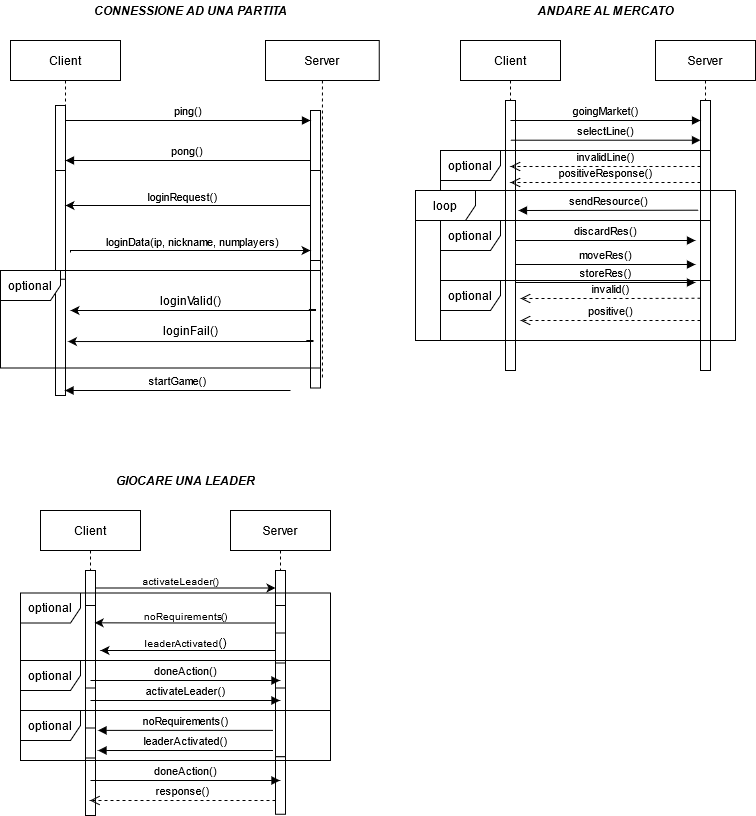

The diagram above was exported from draw.io. Its source (the exported page's mxGraphModel, read from the mxfile embedded in the PNG):
<mxGraphModel dx="1422" dy="763" grid="1" gridSize="10" guides="1" tooltips="1" connect="1" arrows="1" fold="1" page="1" pageScale="1" pageWidth="850" pageHeight="1100" math="0" shadow="0">
  <root>
    <mxCell id="0" />
    <mxCell id="1" parent="0" />
    <mxCell id="3nuBFxr9cyL0pnOWT2aG-1" value="Client" style="shape=umlLifeline;perimeter=lifelinePerimeter;container=1;collapsible=0;recursiveResize=0;rounded=0;shadow=0;strokeWidth=1;" parent="1" vertex="1">
      <mxGeometry x="30" y="70" width="110" height="350" as="geometry" />
    </mxCell>
    <mxCell id="3nuBFxr9cyL0pnOWT2aG-2" value="" style="points=[];perimeter=orthogonalPerimeter;rounded=0;shadow=0;strokeWidth=1;" parent="3nuBFxr9cyL0pnOWT2aG-1" vertex="1">
      <mxGeometry x="45" y="70" width="10" height="280" as="geometry" />
    </mxCell>
    <mxCell id="cuhsEywuEXdh7nJJWwJj-14" value="" style="verticalLabelPosition=bottom;verticalAlign=top;html=1;shape=mxgraph.basic.rect;fillColor2=none;strokeWidth=1;size=20;indent=5;rotation=-90;" parent="3nuBFxr9cyL0pnOWT2aG-1" vertex="1">
      <mxGeometry x="-10" y="290" width="120" height="10" as="geometry" />
    </mxCell>
    <mxCell id="cuhsEywuEXdh7nJJWwJj-15" value="" style="verticalLabelPosition=bottom;verticalAlign=top;html=1;shape=mxgraph.basic.rect;fillColor2=none;strokeWidth=1;size=20;indent=5;rotation=-90;" parent="3nuBFxr9cyL0pnOWT2aG-1" vertex="1">
      <mxGeometry x="15" y="95" width="70" height="10" as="geometry" />
    </mxCell>
    <mxCell id="cuhsEywuEXdh7nJJWwJj-18" value="" style="verticalLabelPosition=bottom;verticalAlign=top;html=1;shape=mxgraph.basic.rect;fillColor2=none;strokeWidth=1;size=20;indent=5;rotation=-90;" parent="3nuBFxr9cyL0pnOWT2aG-1" vertex="1">
      <mxGeometry x="-4.37" y="179.38" width="108.75" height="10" as="geometry" />
    </mxCell>
    <mxCell id="3nuBFxr9cyL0pnOWT2aG-5" value="Server" style="shape=umlLifeline;perimeter=lifelinePerimeter;container=1;collapsible=0;recursiveResize=0;rounded=0;shadow=0;strokeWidth=1;" parent="1" vertex="1">
      <mxGeometry x="285" y="70" width="113.75" height="340" as="geometry" />
    </mxCell>
    <mxCell id="3nuBFxr9cyL0pnOWT2aG-6" value="" style="points=[];perimeter=orthogonalPerimeter;rounded=0;shadow=0;strokeWidth=1;" parent="3nuBFxr9cyL0pnOWT2aG-5" vertex="1">
      <mxGeometry x="45" y="80" width="10" height="260" as="geometry" />
    </mxCell>
    <mxCell id="cuhsEywuEXdh7nJJWwJj-16" value="" style="verticalLabelPosition=bottom;verticalAlign=top;html=1;shape=mxgraph.basic.rect;fillColor2=none;strokeWidth=1;size=20;indent=5;rotation=-90;" parent="3nuBFxr9cyL0pnOWT2aG-5" vertex="1">
      <mxGeometry x="15" y="100" width="70" height="10" as="geometry" />
    </mxCell>
    <mxCell id="cuhsEywuEXdh7nJJWwJj-17" value="" style="verticalLabelPosition=bottom;verticalAlign=top;html=1;shape=mxgraph.basic.rect;fillColor2=none;strokeWidth=1;size=20;indent=5;rotation=-90;" parent="3nuBFxr9cyL0pnOWT2aG-5" vertex="1">
      <mxGeometry x="3.75" y="171.25" width="92.5" height="10" as="geometry" />
    </mxCell>
    <mxCell id="cuhsEywuEXdh7nJJWwJj-20" value="" style="verticalLabelPosition=bottom;verticalAlign=top;html=1;shape=mxgraph.basic.rect;fillColor2=none;strokeWidth=1;size=20;indent=5;rotation=-90;" parent="3nuBFxr9cyL0pnOWT2aG-5" vertex="1">
      <mxGeometry x="-13.75" y="278.75" width="127.5" height="10" as="geometry" />
    </mxCell>
    <mxCell id="3nuBFxr9cyL0pnOWT2aG-8" value="ping()" style="verticalAlign=bottom;endArrow=block;entryX=0;entryY=0;shadow=0;strokeWidth=1;" parent="1" source="3nuBFxr9cyL0pnOWT2aG-2" target="3nuBFxr9cyL0pnOWT2aG-6" edge="1">
      <mxGeometry relative="1" as="geometry">
        <mxPoint x="185" y="150" as="sourcePoint" />
      </mxGeometry>
    </mxCell>
    <mxCell id="3nuBFxr9cyL0pnOWT2aG-9" value="pong()" style="verticalAlign=bottom;endArrow=block;entryX=1;entryY=0;shadow=0;strokeWidth=1;" parent="1" source="3nuBFxr9cyL0pnOWT2aG-6" edge="1">
      <mxGeometry relative="1" as="geometry">
        <mxPoint x="150" y="190" as="sourcePoint" />
        <mxPoint x="85" y="190" as="targetPoint" />
      </mxGeometry>
    </mxCell>
    <mxCell id="cuhsEywuEXdh7nJJWwJj-4" style="edgeStyle=orthogonalEdgeStyle;rounded=0;orthogonalLoop=1;jettySize=auto;html=1;" parent="1" source="3nuBFxr9cyL0pnOWT2aG-6" edge="1">
      <mxGeometry relative="1" as="geometry">
        <mxPoint x="85" y="235.0000000000001" as="targetPoint" />
        <Array as="points">
          <mxPoint x="180" y="235" />
          <mxPoint x="180" y="235" />
        </Array>
      </mxGeometry>
    </mxCell>
    <mxCell id="cuhsEywuEXdh7nJJWwJj-5" value="&lt;div&gt;loginRequest()&lt;/div&gt;" style="edgeLabel;html=1;align=center;verticalAlign=middle;resizable=0;points=[];" parent="cuhsEywuEXdh7nJJWwJj-4" vertex="1" connectable="0">
      <mxGeometry x="0.1569" y="2" relative="1" as="geometry">
        <mxPoint x="13" y="-12" as="offset" />
      </mxGeometry>
    </mxCell>
    <mxCell id="cuhsEywuEXdh7nJJWwJj-7" style="edgeStyle=orthogonalEdgeStyle;rounded=0;orthogonalLoop=1;jettySize=auto;html=1;" parent="1" edge="1">
      <mxGeometry relative="1" as="geometry">
        <mxPoint x="90" y="282" as="sourcePoint" />
        <mxPoint x="330" y="280" as="targetPoint" />
        <Array as="points">
          <mxPoint x="90" y="280" />
        </Array>
      </mxGeometry>
    </mxCell>
    <mxCell id="cuhsEywuEXdh7nJJWwJj-8" value="loginData(ip, nickname, numplayers)" style="edgeLabel;html=1;align=center;verticalAlign=middle;resizable=0;points=[];" parent="cuhsEywuEXdh7nJJWwJj-7" vertex="1" connectable="0">
      <mxGeometry x="-0.2257" y="-1" relative="1" as="geometry">
        <mxPoint x="29" y="-11" as="offset" />
      </mxGeometry>
    </mxCell>
    <mxCell id="cuhsEywuEXdh7nJJWwJj-21" style="edgeStyle=orthogonalEdgeStyle;rounded=0;orthogonalLoop=1;jettySize=auto;html=1;exitX=0.616;exitY=-0.167;exitDx=0;exitDy=0;exitPerimeter=0;" parent="1" source="cuhsEywuEXdh7nJJWwJj-20" edge="1">
      <mxGeometry relative="1" as="geometry">
        <mxPoint x="335" y="320" as="sourcePoint" />
        <mxPoint x="90" y="340" as="targetPoint" />
        <Array as="points">
          <mxPoint x="335" y="339" />
          <mxPoint x="335" y="340" />
        </Array>
      </mxGeometry>
    </mxCell>
    <mxCell id="cuhsEywuEXdh7nJJWwJj-22" value="loginValid()" style="text;html=1;align=center;verticalAlign=middle;resizable=0;points=[];autosize=1;strokeColor=none;" parent="1" vertex="1">
      <mxGeometry x="170" y="320" width="80" height="20" as="geometry" />
    </mxCell>
    <mxCell id="cuhsEywuEXdh7nJJWwJj-23" style="edgeStyle=orthogonalEdgeStyle;rounded=0;orthogonalLoop=1;jettySize=auto;html=1;exitX=0.616;exitY=-0.167;exitDx=0;exitDy=0;exitPerimeter=0;" parent="1" edge="1">
      <mxGeometry relative="1" as="geometry">
        <mxPoint x="325.83000000000015" y="370.00000000000006" as="sourcePoint" />
        <mxPoint x="87.5" y="371.04000000000013" as="targetPoint" />
        <Array as="points">
          <mxPoint x="332.5" y="370.04" />
          <mxPoint x="332.5" y="371.04" />
        </Array>
      </mxGeometry>
    </mxCell>
    <mxCell id="cuhsEywuEXdh7nJJWwJj-24" value="&lt;div&gt;loginFail()&lt;/div&gt;" style="text;html=1;align=center;verticalAlign=middle;resizable=0;points=[];autosize=1;strokeColor=none;" parent="1" vertex="1">
      <mxGeometry x="175" y="350" width="70" height="20" as="geometry" />
    </mxCell>
    <mxCell id="cuhsEywuEXdh7nJJWwJj-25" value="&lt;i&gt;&lt;b&gt;CONNESSIONE AD UNA PARTITA&lt;/b&gt;&lt;/i&gt;" style="text;html=1;align=center;verticalAlign=middle;resizable=0;points=[];autosize=1;strokeColor=none;" parent="1" vertex="1">
      <mxGeometry x="105" y="30" width="210" height="20" as="geometry" />
    </mxCell>
    <mxCell id="cuhsEywuEXdh7nJJWwJj-26" value="&lt;div&gt;&lt;i&gt;&lt;b&gt;GIOCARE UNA LEADER&lt;/b&gt;&lt;/i&gt;&lt;/div&gt;" style="text;html=1;align=center;verticalAlign=middle;resizable=0;points=[];autosize=1;strokeColor=none;" parent="1" vertex="1">
      <mxGeometry x="130" y="500" width="150" height="20" as="geometry" />
    </mxCell>
    <mxCell id="cuhsEywuEXdh7nJJWwJj-29" value="&lt;div&gt;Client&lt;/div&gt;" style="shape=umlLifeline;perimeter=lifelinePerimeter;whiteSpace=wrap;html=1;container=1;collapsible=0;recursiveResize=0;outlineConnect=0;" parent="1" vertex="1">
      <mxGeometry x="60" y="540" width="100" height="300" as="geometry" />
    </mxCell>
    <mxCell id="cuhsEywuEXdh7nJJWwJj-31" value="" style="verticalLabelPosition=bottom;verticalAlign=top;html=1;shape=mxgraph.basic.rect;fillColor2=none;strokeWidth=1;size=20;indent=5;rotation=-90;" parent="cuhsEywuEXdh7nJJWwJj-29" vertex="1">
      <mxGeometry x="32.5" y="72.5" width="35" height="10" as="geometry" />
    </mxCell>
    <mxCell id="cuhsEywuEXdh7nJJWwJj-38" value="" style="verticalLabelPosition=bottom;verticalAlign=top;html=1;shape=mxgraph.basic.rect;fillColor2=none;strokeWidth=1;size=20;indent=5;rotation=-90;" parent="cuhsEywuEXdh7nJJWwJj-29" vertex="1">
      <mxGeometry x="6.25" y="133.75" width="87.5" height="10" as="geometry" />
    </mxCell>
    <mxCell id="cuhsEywuEXdh7nJJWwJj-46" value="" style="verticalLabelPosition=bottom;verticalAlign=top;html=1;shape=mxgraph.basic.rect;fillColor2=none;strokeWidth=1;size=20;indent=5;rotation=-90;" parent="cuhsEywuEXdh7nJJWwJj-29" vertex="1">
      <mxGeometry x="26.25" y="196.25" width="47.5" height="10" as="geometry" />
    </mxCell>
    <mxCell id="cuhsEywuEXdh7nJJWwJj-47" value="" style="verticalLabelPosition=bottom;verticalAlign=top;html=1;shape=mxgraph.basic.rect;fillColor2=none;strokeWidth=1;size=20;indent=5;rotation=-90;" parent="cuhsEywuEXdh7nJJWwJj-29" vertex="1">
      <mxGeometry x="32.5" y="230" width="35" height="10" as="geometry" />
    </mxCell>
    <mxCell id="cuhsEywuEXdh7nJJWwJj-62" value="" style="verticalLabelPosition=bottom;verticalAlign=top;html=1;shape=mxgraph.basic.rect;fillColor2=none;strokeWidth=1;size=20;indent=5;rotation=-90;" parent="cuhsEywuEXdh7nJJWwJj-29" vertex="1">
      <mxGeometry x="21.25" y="271.25" width="57.5" height="10" as="geometry" />
    </mxCell>
    <mxCell id="cuhsEywuEXdh7nJJWwJj-30" value="Server" style="shape=umlLifeline;perimeter=lifelinePerimeter;whiteSpace=wrap;html=1;container=1;collapsible=0;recursiveResize=0;outlineConnect=0;" parent="1" vertex="1">
      <mxGeometry x="250" y="540" width="100" height="300" as="geometry" />
    </mxCell>
    <mxCell id="cuhsEywuEXdh7nJJWwJj-32" value="" style="verticalLabelPosition=bottom;verticalAlign=top;html=1;shape=mxgraph.basic.rect;fillColor2=none;strokeWidth=1;size=20;indent=5;rotation=-90;" parent="cuhsEywuEXdh7nJJWwJj-30" vertex="1">
      <mxGeometry x="32.5" y="72.5" width="35" height="10" as="geometry" />
    </mxCell>
    <mxCell id="cuhsEywuEXdh7nJJWwJj-37" value="" style="verticalLabelPosition=bottom;verticalAlign=top;html=1;shape=mxgraph.basic.rect;fillColor2=none;strokeWidth=1;size=20;indent=5;rotation=-90;" parent="cuhsEywuEXdh7nJJWwJj-30" vertex="1">
      <mxGeometry x="32.5" y="107.5" width="35" height="10" as="geometry" />
    </mxCell>
    <mxCell id="cuhsEywuEXdh7nJJWwJj-36" value="" style="verticalLabelPosition=bottom;verticalAlign=top;html=1;shape=mxgraph.basic.rect;fillColor2=none;strokeWidth=1;size=20;indent=5;rotation=-90;" parent="cuhsEywuEXdh7nJJWwJj-30" vertex="1">
      <mxGeometry x="32.5" y="135" width="35" height="10" as="geometry" />
    </mxCell>
    <mxCell id="cuhsEywuEXdh7nJJWwJj-35" value="" style="verticalLabelPosition=bottom;verticalAlign=top;html=1;shape=mxgraph.basic.rect;fillColor2=none;strokeWidth=1;size=20;indent=5;rotation=-90;" parent="cuhsEywuEXdh7nJJWwJj-30" vertex="1">
      <mxGeometry x="36.25" y="161.25" width="27.5" height="10" as="geometry" />
    </mxCell>
    <mxCell id="cuhsEywuEXdh7nJJWwJj-48" value="" style="verticalLabelPosition=bottom;verticalAlign=top;html=1;shape=mxgraph.basic.rect;fillColor2=none;strokeWidth=1;size=20;indent=5;rotation=-90;" parent="cuhsEywuEXdh7nJJWwJj-30" vertex="1">
      <mxGeometry x="15.63" y="206.88" width="68.75" height="10" as="geometry" />
    </mxCell>
    <mxCell id="cuhsEywuEXdh7nJJWwJj-50" value="&lt;div&gt;optional&lt;/div&gt;" style="shape=umlFrame;whiteSpace=wrap;html=1;" parent="cuhsEywuEXdh7nJJWwJj-30" vertex="1">
      <mxGeometry x="-210" y="82.5" width="310" height="67.5" as="geometry" />
    </mxCell>
    <mxCell id="cuhsEywuEXdh7nJJWwJj-63" value="" style="verticalLabelPosition=bottom;verticalAlign=top;html=1;shape=mxgraph.basic.rect;fillColor2=none;strokeWidth=1;size=20;indent=5;rotation=-90;" parent="cuhsEywuEXdh7nJJWwJj-30" vertex="1">
      <mxGeometry x="21.25" y="270" width="57.5" height="10" as="geometry" />
    </mxCell>
    <mxCell id="cuhsEywuEXdh7nJJWwJj-33" style="edgeStyle=orthogonalEdgeStyle;rounded=0;orthogonalLoop=1;jettySize=auto;html=1;" parent="1" source="cuhsEywuEXdh7nJJWwJj-31" target="cuhsEywuEXdh7nJJWwJj-32" edge="1">
      <mxGeometry relative="1" as="geometry" />
    </mxCell>
    <mxCell id="cuhsEywuEXdh7nJJWwJj-34" value="&lt;div&gt;&lt;font style=&quot;font-size: 10px&quot;&gt;activateLeader()&lt;/font&gt;&lt;/div&gt;" style="text;html=1;align=center;verticalAlign=middle;resizable=0;points=[];autosize=1;strokeColor=none;" parent="1" vertex="1">
      <mxGeometry x="155" y="600" width="90" height="20" as="geometry" />
    </mxCell>
    <mxCell id="cuhsEywuEXdh7nJJWwJj-39" style="edgeStyle=orthogonalEdgeStyle;rounded=0;orthogonalLoop=1;jettySize=auto;html=1;entryX=0.802;entryY=0.917;entryDx=0;entryDy=0;entryPerimeter=0;" parent="1" source="cuhsEywuEXdh7nJJWwJj-37" target="cuhsEywuEXdh7nJJWwJj-38" edge="1">
      <mxGeometry relative="1" as="geometry">
        <mxPoint x="180" y="653" as="targetPoint" />
      </mxGeometry>
    </mxCell>
    <mxCell id="cuhsEywuEXdh7nJJWwJj-40" style="edgeStyle=orthogonalEdgeStyle;rounded=0;orthogonalLoop=1;jettySize=auto;html=1;" parent="1" source="cuhsEywuEXdh7nJJWwJj-36" edge="1">
      <mxGeometry relative="1" as="geometry">
        <mxPoint x="120" y="680" as="targetPoint" />
        <Array as="points">
          <mxPoint x="180" y="680" />
          <mxPoint x="180" y="680" />
        </Array>
      </mxGeometry>
    </mxCell>
    <mxCell id="cuhsEywuEXdh7nJJWwJj-41" value="&lt;font style=&quot;font-size: 10px&quot;&gt;noRequirements()&lt;/font&gt;" style="text;html=1;align=center;verticalAlign=middle;resizable=0;points=[];autosize=1;strokeColor=none;" parent="1" vertex="1">
      <mxGeometry x="155" y="635" width="100" height="20" as="geometry" />
    </mxCell>
    <mxCell id="cuhsEywuEXdh7nJJWwJj-42" value="&lt;font style=&quot;font-size: 10px&quot;&gt;leaderActivated&lt;/font&gt;()" style="text;html=1;align=center;verticalAlign=middle;resizable=0;points=[];autosize=1;strokeColor=none;" parent="1" vertex="1">
      <mxGeometry x="155" y="662" width="100" height="20" as="geometry" />
    </mxCell>
    <mxCell id="cuhsEywuEXdh7nJJWwJj-51" value="&lt;div&gt;optional&lt;/div&gt;" style="shape=umlFrame;whiteSpace=wrap;html=1;" parent="1" vertex="1">
      <mxGeometry x="20" y="300" width="320" height="97.5" as="geometry" />
    </mxCell>
    <mxCell id="cuhsEywuEXdh7nJJWwJj-55" value="&lt;div&gt;optional&lt;/div&gt;" style="shape=umlFrame;whiteSpace=wrap;html=1;" parent="1" vertex="1">
      <mxGeometry x="40" y="690" width="310" height="50" as="geometry" />
    </mxCell>
    <mxCell id="cuhsEywuEXdh7nJJWwJj-56" value="doneAction()" style="html=1;verticalAlign=bottom;endArrow=block;" parent="1" target="cuhsEywuEXdh7nJJWwJj-30" edge="1">
      <mxGeometry width="80" relative="1" as="geometry">
        <mxPoint x="110" y="710" as="sourcePoint" />
        <mxPoint x="190" y="710" as="targetPoint" />
      </mxGeometry>
    </mxCell>
    <mxCell id="cuhsEywuEXdh7nJJWwJj-57" value="activateLeader()" style="html=1;verticalAlign=bottom;endArrow=block;" parent="1" target="cuhsEywuEXdh7nJJWwJj-30" edge="1">
      <mxGeometry width="80" relative="1" as="geometry">
        <mxPoint x="110" y="730" as="sourcePoint" />
        <mxPoint x="190" y="730" as="targetPoint" />
      </mxGeometry>
    </mxCell>
    <mxCell id="cuhsEywuEXdh7nJJWwJj-59" value="noRequirements()" style="html=1;verticalAlign=bottom;endArrow=block;entryX=0.276;entryY=1.5;entryDx=0;entryDy=0;entryPerimeter=0;" parent="1" edge="1">
      <mxGeometry width="80" relative="1" as="geometry">
        <mxPoint x="292.5050000000001" y="759.8802777700619" as="sourcePoint" />
        <mxPoint x="117.5" y="759.8899999999999" as="targetPoint" />
      </mxGeometry>
    </mxCell>
    <mxCell id="cuhsEywuEXdh7nJJWwJj-60" value="leaderActivated()" style="html=1;verticalAlign=bottom;endArrow=block;entryX=0.276;entryY=1.5;entryDx=0;entryDy=0;entryPerimeter=0;" parent="1" edge="1">
      <mxGeometry width="80" relative="1" as="geometry">
        <mxPoint x="292.5050000000001" y="780.0002777700619" as="sourcePoint" />
        <mxPoint x="117.5" y="780.0099999999999" as="targetPoint" />
      </mxGeometry>
    </mxCell>
    <mxCell id="cuhsEywuEXdh7nJJWwJj-61" value="&lt;div&gt;optional&lt;/div&gt;" style="shape=umlFrame;whiteSpace=wrap;html=1;" parent="1" vertex="1">
      <mxGeometry x="40" y="740" width="310" height="50" as="geometry" />
    </mxCell>
    <mxCell id="cuhsEywuEXdh7nJJWwJj-64" value="doneAction()" style="html=1;verticalAlign=bottom;endArrow=block;" parent="1" target="cuhsEywuEXdh7nJJWwJj-30" edge="1">
      <mxGeometry width="80" relative="1" as="geometry">
        <mxPoint x="110" y="810" as="sourcePoint" />
        <mxPoint x="190" y="810" as="targetPoint" />
      </mxGeometry>
    </mxCell>
    <mxCell id="cuhsEywuEXdh7nJJWwJj-67" value="&lt;div&gt;response()&lt;br&gt;&lt;/div&gt;" style="html=1;verticalAlign=bottom;endArrow=open;dashed=1;endSize=8;" parent="1" target="cuhsEywuEXdh7nJJWwJj-29" edge="1">
      <mxGeometry relative="1" as="geometry">
        <mxPoint x="295" y="830" as="sourcePoint" />
        <mxPoint x="215" y="830" as="targetPoint" />
      </mxGeometry>
    </mxCell>
    <mxCell id="cuhsEywuEXdh7nJJWwJj-68" value="startGame()" style="html=1;verticalAlign=bottom;endArrow=block;" parent="1" target="3nuBFxr9cyL0pnOWT2aG-1" edge="1">
      <mxGeometry width="80" relative="1" as="geometry">
        <mxPoint x="310" y="420" as="sourcePoint" />
        <mxPoint x="280" y="410" as="targetPoint" />
      </mxGeometry>
    </mxCell>
    <mxCell id="cuhsEywuEXdh7nJJWwJj-69" value="&lt;div&gt;&lt;i&gt;&lt;b&gt;ANDARE AL MERCATO&lt;/b&gt;&lt;/i&gt;&lt;/div&gt;" style="text;html=1;align=center;verticalAlign=middle;resizable=0;points=[];autosize=1;strokeColor=none;" parent="1" vertex="1">
      <mxGeometry x="550" y="30" width="150" height="20" as="geometry" />
    </mxCell>
    <mxCell id="cuhsEywuEXdh7nJJWwJj-70" value="Client" style="shape=umlLifeline;perimeter=lifelinePerimeter;whiteSpace=wrap;html=1;container=1;collapsible=0;recursiveResize=0;outlineConnect=0;" parent="1" vertex="1">
      <mxGeometry x="480" y="70" width="100" height="330" as="geometry" />
    </mxCell>
    <mxCell id="cuhsEywuEXdh7nJJWwJj-75" value="" style="html=1;points=[];perimeter=orthogonalPerimeter;" parent="cuhsEywuEXdh7nJJWwJj-70" vertex="1">
      <mxGeometry x="45" y="60" width="10" height="90" as="geometry" />
    </mxCell>
    <mxCell id="cuhsEywuEXdh7nJJWwJj-82" value="" style="html=1;points=[];perimeter=orthogonalPerimeter;" parent="cuhsEywuEXdh7nJJWwJj-70" vertex="1">
      <mxGeometry x="45" y="150" width="10" height="90" as="geometry" />
    </mxCell>
    <mxCell id="cuhsEywuEXdh7nJJWwJj-89" value="" style="html=1;points=[];perimeter=orthogonalPerimeter;" parent="cuhsEywuEXdh7nJJWwJj-70" vertex="1">
      <mxGeometry x="45" y="240" width="10" height="90" as="geometry" />
    </mxCell>
    <mxCell id="cuhsEywuEXdh7nJJWwJj-71" value="Server" style="shape=umlLifeline;perimeter=lifelinePerimeter;whiteSpace=wrap;html=1;container=1;collapsible=0;recursiveResize=0;outlineConnect=0;" parent="1" vertex="1">
      <mxGeometry x="675" y="70" width="100" height="328.75" as="geometry" />
    </mxCell>
    <mxCell id="cuhsEywuEXdh7nJJWwJj-90" value="" style="html=1;points=[];perimeter=orthogonalPerimeter;" parent="cuhsEywuEXdh7nJJWwJj-71" vertex="1">
      <mxGeometry x="45" y="240" width="10" height="90" as="geometry" />
    </mxCell>
    <mxCell id="cuhsEywuEXdh7nJJWwJj-72" value="" style="html=1;points=[];perimeter=orthogonalPerimeter;" parent="1" vertex="1">
      <mxGeometry x="720" y="130" width="10" height="90" as="geometry" />
    </mxCell>
    <mxCell id="cuhsEywuEXdh7nJJWwJj-73" value="goingMarket()" style="html=1;verticalAlign=bottom;endArrow=block;entryX=0;entryY=0;" parent="1" edge="1">
      <mxGeometry relative="1" as="geometry">
        <mxPoint x="529.9685714285713" y="150.0000000000001" as="sourcePoint" />
        <mxPoint x="720.04" y="150.0000000000001" as="targetPoint" />
      </mxGeometry>
    </mxCell>
    <mxCell id="cuhsEywuEXdh7nJJWwJj-74" value="positiveResponse()" style="html=1;verticalAlign=bottom;endArrow=open;dashed=1;endSize=8;exitX=0;exitY=0.95;" parent="1" edge="1">
      <mxGeometry relative="1" as="geometry">
        <mxPoint x="529.9285714285713" y="212" as="targetPoint" />
        <mxPoint x="720" y="212" as="sourcePoint" />
      </mxGeometry>
    </mxCell>
    <mxCell id="cuhsEywuEXdh7nJJWwJj-76" value="selectLine()" style="html=1;verticalAlign=bottom;endArrow=block;" parent="1" edge="1">
      <mxGeometry width="80" relative="1" as="geometry">
        <mxPoint x="530" y="169.71" as="sourcePoint" />
        <mxPoint x="720" y="169.71" as="targetPoint" />
      </mxGeometry>
    </mxCell>
    <mxCell id="cuhsEywuEXdh7nJJWwJj-79" value="invalidLine()" style="html=1;verticalAlign=bottom;endArrow=open;dashed=1;endSize=8;" parent="1" edge="1">
      <mxGeometry relative="1" as="geometry">
        <mxPoint x="720" y="196" as="sourcePoint" />
        <mxPoint x="529.9285714285713" y="196" as="targetPoint" />
      </mxGeometry>
    </mxCell>
    <mxCell id="cuhsEywuEXdh7nJJWwJj-80" value="&lt;div&gt;optional&lt;/div&gt;" style="shape=umlFrame;whiteSpace=wrap;html=1;" parent="1" vertex="1">
      <mxGeometry x="460" y="180" width="270" height="40" as="geometry" />
    </mxCell>
    <mxCell id="cuhsEywuEXdh7nJJWwJj-83" value="" style="html=1;points=[];perimeter=orthogonalPerimeter;" parent="1" vertex="1">
      <mxGeometry x="720" y="220" width="10" height="90" as="geometry" />
    </mxCell>
    <mxCell id="cuhsEywuEXdh7nJJWwJj-84" value="sendResource()" style="html=1;verticalAlign=bottom;endArrow=block;" parent="1" edge="1">
      <mxGeometry x="0.0032" width="80" relative="1" as="geometry">
        <mxPoint x="718" y="239.70999999999998" as="sourcePoint" />
        <mxPoint x="538" y="240" as="targetPoint" />
        <mxPoint as="offset" />
      </mxGeometry>
    </mxCell>
    <mxCell id="cuhsEywuEXdh7nJJWwJj-85" value="&lt;div&gt;optional&lt;/div&gt;" style="shape=umlFrame;whiteSpace=wrap;html=1;" parent="1" vertex="1">
      <mxGeometry x="460" y="250" width="270" height="60" as="geometry" />
    </mxCell>
    <mxCell id="cuhsEywuEXdh7nJJWwJj-86" value="moveRes()" style="html=1;verticalAlign=bottom;endArrow=block;" parent="1" edge="1">
      <mxGeometry width="80" relative="1" as="geometry">
        <mxPoint x="535" y="294" as="sourcePoint" />
        <mxPoint x="715" y="294" as="targetPoint" />
      </mxGeometry>
    </mxCell>
    <mxCell id="cuhsEywuEXdh7nJJWwJj-87" value="discardRes()" style="html=1;verticalAlign=bottom;endArrow=block;" parent="1" edge="1">
      <mxGeometry width="80" relative="1" as="geometry">
        <mxPoint x="535" y="270" as="sourcePoint" />
        <mxPoint x="715" y="270" as="targetPoint" />
      </mxGeometry>
    </mxCell>
    <mxCell id="cuhsEywuEXdh7nJJWwJj-88" value="storeRes()" style="html=1;verticalAlign=bottom;endArrow=block;" parent="1" edge="1">
      <mxGeometry width="80" relative="1" as="geometry">
        <mxPoint x="535" y="312.00000000000006" as="sourcePoint" />
        <mxPoint x="715" y="312" as="targetPoint" />
      </mxGeometry>
    </mxCell>
    <mxCell id="cuhsEywuEXdh7nJJWwJj-91" value="invalid()" style="html=1;verticalAlign=bottom;endArrow=open;dashed=1;endSize=8;exitX=0;exitY=0.219;exitDx=0;exitDy=0;exitPerimeter=0;" parent="1" edge="1">
      <mxGeometry relative="1" as="geometry">
        <mxPoint x="720" y="327.71000000000004" as="sourcePoint" />
        <mxPoint x="540" y="328" as="targetPoint" />
        <Array as="points">
          <mxPoint x="640" y="328" />
        </Array>
      </mxGeometry>
    </mxCell>
    <mxCell id="cuhsEywuEXdh7nJJWwJj-92" value="loop" style="shape=umlFrame;whiteSpace=wrap;html=1;" parent="1" vertex="1">
      <mxGeometry x="435" y="220" width="320" height="150" as="geometry" />
    </mxCell>
    <mxCell id="cuhsEywuEXdh7nJJWwJj-94" value="positive()" style="html=1;verticalAlign=bottom;endArrow=open;dashed=1;endSize=8;" parent="1" edge="1">
      <mxGeometry relative="1" as="geometry">
        <mxPoint x="720" y="350" as="sourcePoint" />
        <mxPoint x="540" y="350" as="targetPoint" />
      </mxGeometry>
    </mxCell>
    <mxCell id="cuhsEywuEXdh7nJJWwJj-95" value="&lt;div&gt;optional&lt;/div&gt;" style="shape=umlFrame;whiteSpace=wrap;html=1;" parent="1" vertex="1">
      <mxGeometry x="460" y="310" width="270" height="60" as="geometry" />
    </mxCell>
  </root>
</mxGraphModel>